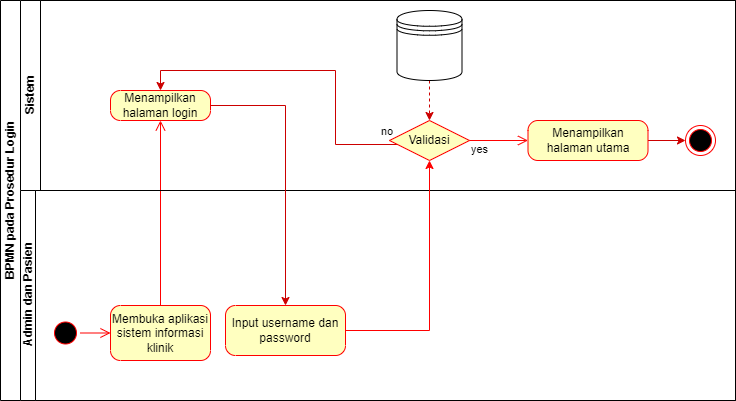

The diagram above was exported from draw.io. Its source (the exported page's mxGraphModel, read from the mxfile embedded in the PNG):
<mxGraphModel dx="1102" dy="685" grid="1" gridSize="10" guides="1" tooltips="1" connect="1" arrows="1" fold="1" page="1" pageScale="1" pageWidth="827" pageHeight="1169" math="0" shadow="0">
  <root>
    <mxCell id="_t2Wzm5JofyNPthL0lmW-0" />
    <mxCell id="_t2Wzm5JofyNPthL0lmW-1" parent="_t2Wzm5JofyNPthL0lmW-0" />
    <mxCell id="kYf0v6hPTghk3mySPZ2s-0" value="BPMN pada Prosedur Login" style="swimlane;html=1;childLayout=stackLayout;resizeParent=1;resizeParentMax=0;horizontal=0;startSize=20;horizontalStack=0;" parent="_t2Wzm5JofyNPthL0lmW-1" vertex="1">
      <mxGeometry x="25" y="130" width="735" height="400" as="geometry" />
    </mxCell>
    <mxCell id="kYf0v6hPTghk3mySPZ2s-1" value="Sistem" style="swimlane;html=1;startSize=20;horizontal=0;" parent="kYf0v6hPTghk3mySPZ2s-0" vertex="1">
      <mxGeometry x="20" width="715" height="190" as="geometry" />
    </mxCell>
    <mxCell id="kYf0v6hPTghk3mySPZ2s-2" value="Menampilkan halaman login" style="points=[[0.25,0,0],[0.5,0,0],[0.75,0,0],[1,0.25,0],[1,0.5,0],[1,0.75,0],[0.75,1,0],[0.5,1,0],[0.25,1,0],[0,0.75,0],[0,0.5,0],[0,0.25,0]];shape=mxgraph.bpmn.task;whiteSpace=wrap;rectStyle=rounded;size=10;taskMarker=abstract;fontFamily=Helvetica;fontSize=12;fontColor=#000000;align=center;strokeColor=#ff0000;fillColor=#ffffc0;html=1;" parent="kYf0v6hPTghk3mySPZ2s-1" vertex="1">
      <mxGeometry x="90" y="90" width="100" height="30" as="geometry" />
    </mxCell>
    <mxCell id="kYf0v6hPTghk3mySPZ2s-4" value="" style="ellipse;html=1;shape=endState;fillColor=#000000;strokeColor=#ff0000;" parent="kYf0v6hPTghk3mySPZ2s-1" vertex="1">
      <mxGeometry x="665" y="125" width="30" height="30" as="geometry" />
    </mxCell>
    <mxCell id="kYf0v6hPTghk3mySPZ2s-39" style="edgeStyle=orthogonalEdgeStyle;rounded=0;orthogonalLoop=1;jettySize=auto;html=1;exitX=0;exitY=0.5;exitDx=0;exitDy=0;entryX=0.5;entryY=0;entryDx=0;entryDy=0;entryPerimeter=0;strokeColor=#CC0000;" parent="kYf0v6hPTghk3mySPZ2s-1" source="kYf0v6hPTghk3mySPZ2s-29" target="kYf0v6hPTghk3mySPZ2s-2" edge="1">
      <mxGeometry relative="1" as="geometry">
        <Array as="points">
          <mxPoint x="395" y="144" />
          <mxPoint x="315" y="144" />
          <mxPoint x="315" y="70" />
          <mxPoint x="140" y="70" />
        </Array>
      </mxGeometry>
    </mxCell>
    <mxCell id="kYf0v6hPTghk3mySPZ2s-29" value="Validasi" style="rhombus;whiteSpace=wrap;html=1;fillColor=#ffffc0;strokeColor=#ff0000;" parent="kYf0v6hPTghk3mySPZ2s-1" vertex="1">
      <mxGeometry x="369" y="120" width="80" height="40" as="geometry" />
    </mxCell>
    <mxCell id="kYf0v6hPTghk3mySPZ2s-30" value="no" style="edgeStyle=orthogonalEdgeStyle;html=1;align=left;verticalAlign=bottom;endArrow=open;endSize=8;strokeColor=#ff0000;rounded=0;entryX=0;entryY=0.5;entryDx=0;entryDy=0;entryPerimeter=0;" parent="kYf0v6hPTghk3mySPZ2s-1" source="kYf0v6hPTghk3mySPZ2s-29" target="kYf0v6hPTghk3mySPZ2s-40" edge="1">
      <mxGeometry x="-1" y="-90" relative="1" as="geometry">
        <mxPoint x="545" y="144" as="targetPoint" />
        <mxPoint x="-90" y="-90" as="offset" />
      </mxGeometry>
    </mxCell>
    <mxCell id="kYf0v6hPTghk3mySPZ2s-34" style="edgeStyle=orthogonalEdgeStyle;orthogonalLoop=1;jettySize=auto;html=1;exitX=0.5;exitY=1;exitDx=0;exitDy=0;entryX=0.5;entryY=0;entryDx=0;entryDy=0;strokeColor=#CC0000;rounded=0;dashed=1;" parent="kYf0v6hPTghk3mySPZ2s-1" source="kYf0v6hPTghk3mySPZ2s-32" target="kYf0v6hPTghk3mySPZ2s-29" edge="1">
      <mxGeometry relative="1" as="geometry" />
    </mxCell>
    <mxCell id="kYf0v6hPTghk3mySPZ2s-32" value="" style="shape=datastore;whiteSpace=wrap;html=1;labelPosition=center;verticalLabelPosition=bottom;align=center;verticalAlign=top;" parent="kYf0v6hPTghk3mySPZ2s-1" vertex="1">
      <mxGeometry x="376.5" y="10" width="65" height="70" as="geometry" />
    </mxCell>
    <mxCell id="kYf0v6hPTghk3mySPZ2s-42" style="edgeStyle=orthogonalEdgeStyle;rounded=0;orthogonalLoop=1;jettySize=auto;html=1;exitX=1;exitY=0.5;exitDx=0;exitDy=0;exitPerimeter=0;entryX=0;entryY=0.5;entryDx=0;entryDy=0;startArrow=none;startFill=0;endArrow=classic;endFill=1;strokeColor=#CC0000;" parent="kYf0v6hPTghk3mySPZ2s-1" source="kYf0v6hPTghk3mySPZ2s-40" target="kYf0v6hPTghk3mySPZ2s-4" edge="1">
      <mxGeometry relative="1" as="geometry" />
    </mxCell>
    <mxCell id="kYf0v6hPTghk3mySPZ2s-40" value="Menampilkan halaman utama" style="points=[[0.25,0,0],[0.5,0,0],[0.75,0,0],[1,0.25,0],[1,0.5,0],[1,0.75,0],[0.75,1,0],[0.5,1,0],[0.25,1,0],[0,0.75,0],[0,0.5,0],[0,0.25,0]];shape=mxgraph.bpmn.task;whiteSpace=wrap;rectStyle=rounded;size=10;taskMarker=abstract;fontFamily=Helvetica;fontSize=12;fontColor=#000000;align=center;strokeColor=#ff0000;fillColor=#ffffc0;html=1;" parent="kYf0v6hPTghk3mySPZ2s-1" vertex="1">
      <mxGeometry x="507.5" y="120" width="120" height="40" as="geometry" />
    </mxCell>
    <mxCell id="kYf0v6hPTghk3mySPZ2s-7" value="" style="edgeStyle=orthogonalEdgeStyle;html=1;verticalAlign=bottom;endArrow=open;endSize=8;strokeColor=#ff0000;rounded=0;entryX=0.5;entryY=1;entryDx=0;entryDy=0;" parent="kYf0v6hPTghk3mySPZ2s-0" source="kYf0v6hPTghk3mySPZ2s-14" target="kYf0v6hPTghk3mySPZ2s-2" edge="1">
      <mxGeometry relative="1" as="geometry">
        <mxPoint x="260" y="500" as="targetPoint" />
      </mxGeometry>
    </mxCell>
    <mxCell id="kYf0v6hPTghk3mySPZ2s-11" value="Admin dan Pasien" style="swimlane;html=1;startSize=15;horizontal=0;" parent="kYf0v6hPTghk3mySPZ2s-0" vertex="1">
      <mxGeometry x="20" y="190" width="715" height="210" as="geometry" />
    </mxCell>
    <mxCell id="kYf0v6hPTghk3mySPZ2s-12" value="" style="ellipse;html=1;shape=startState;fillColor=#000000;strokeColor=#ff0000;" parent="kYf0v6hPTghk3mySPZ2s-11" vertex="1">
      <mxGeometry x="30" y="127.5" width="30" height="30" as="geometry" />
    </mxCell>
    <mxCell id="kYf0v6hPTghk3mySPZ2s-13" value="" style="edgeStyle=orthogonalEdgeStyle;html=1;verticalAlign=bottom;endArrow=open;endSize=8;strokeColor=#ff0000;rounded=0;entryX=0;entryY=0.5;entryDx=0;entryDy=0;" parent="kYf0v6hPTghk3mySPZ2s-11" source="kYf0v6hPTghk3mySPZ2s-12" target="kYf0v6hPTghk3mySPZ2s-14" edge="1">
      <mxGeometry relative="1" as="geometry">
        <mxPoint x="95" y="220" as="targetPoint" />
      </mxGeometry>
    </mxCell>
    <mxCell id="kYf0v6hPTghk3mySPZ2s-14" value="Membuka aplikasi sistem informasi klinik" style="points=[[0.25,0,0],[0.5,0,0],[0.75,0,0],[1,0.25,0],[1,0.5,0],[1,0.75,0],[0.75,1,0],[0.5,1,0],[0.25,1,0],[0,0.75,0],[0,0.5,0],[0,0.25,0]];shape=mxgraph.bpmn.task;whiteSpace=wrap;rectStyle=rounded;size=10;taskMarker=abstract;fontFamily=Helvetica;fontSize=12;fontColor=#000000;align=center;strokeColor=#ff0000;fillColor=#ffffc0;html=1;" parent="kYf0v6hPTghk3mySPZ2s-11" vertex="1">
      <mxGeometry x="90" y="115" width="100" height="55" as="geometry" />
    </mxCell>
    <mxCell id="kYf0v6hPTghk3mySPZ2s-17" value="Input username dan password" style="points=[[0.25,0,0],[0.5,0,0],[0.75,0,0],[1,0.25,0],[1,0.5,0],[1,0.75,0],[0.75,1,0],[0.5,1,0],[0.25,1,0],[0,0.75,0],[0,0.5,0],[0,0.25,0]];shape=mxgraph.bpmn.task;whiteSpace=wrap;rectStyle=rounded;size=10;taskMarker=abstract;fontFamily=Helvetica;fontSize=12;fontColor=#000000;align=center;strokeColor=#ff0000;fillColor=#ffffc0;html=1;" parent="kYf0v6hPTghk3mySPZ2s-11" vertex="1">
      <mxGeometry x="205" y="115" width="120" height="50" as="geometry" />
    </mxCell>
    <mxCell id="kYf0v6hPTghk3mySPZ2s-31" value="yes" style="edgeStyle=orthogonalEdgeStyle;html=1;align=left;verticalAlign=top;endArrow=none;endSize=8;strokeColor=#ff0000;rounded=0;entryX=1;entryY=0.5;entryDx=0;entryDy=0;entryPerimeter=0;endFill=0;startArrow=classic;startFill=1;" parent="kYf0v6hPTghk3mySPZ2s-0" source="kYf0v6hPTghk3mySPZ2s-29" target="kYf0v6hPTghk3mySPZ2s-17" edge="1">
      <mxGeometry x="-1" y="47" relative="1" as="geometry">
        <mxPoint x="495" y="224" as="targetPoint" />
        <Array as="points">
          <mxPoint x="429" y="330" />
        </Array>
        <mxPoint x="-7" y="-24" as="offset" />
      </mxGeometry>
    </mxCell>
    <mxCell id="kYf0v6hPTghk3mySPZ2s-28" style="edgeStyle=orthogonalEdgeStyle;rounded=0;orthogonalLoop=1;jettySize=auto;html=1;exitX=1;exitY=0.5;exitDx=0;exitDy=0;exitPerimeter=0;entryX=0.5;entryY=0;entryDx=0;entryDy=0;strokeColor=#CC0000;entryPerimeter=0;" parent="kYf0v6hPTghk3mySPZ2s-0" source="kYf0v6hPTghk3mySPZ2s-2" target="kYf0v6hPTghk3mySPZ2s-17" edge="1">
      <mxGeometry relative="1" as="geometry">
        <mxPoint x="235" y="105" as="targetPoint" />
      </mxGeometry>
    </mxCell>
    <mxCell id="kYf0v6hPTghk3mySPZ2s-33" style="edgeStyle=orthogonalEdgeStyle;rounded=1;orthogonalLoop=1;jettySize=auto;html=1;exitX=0.5;exitY=1;exitDx=0;exitDy=0;strokeColor=none;dashed=1;dashPattern=1 4;" parent="_t2Wzm5JofyNPthL0lmW-1" source="kYf0v6hPTghk3mySPZ2s-32" edge="1">
      <mxGeometry relative="1" as="geometry">
        <mxPoint x="520" y="250" as="targetPoint" />
      </mxGeometry>
    </mxCell>
  </root>
</mxGraphModel>